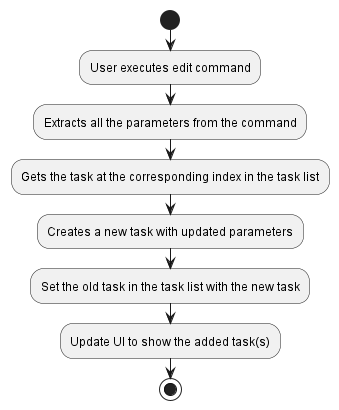

The diagram above was rendered by PlantUML. Its source (embedded in the PNG):
@startuml
start
:User executes edit command;

'Since the beta syntax does not support placing the condition outside the
'diamond we place it as the true branch instead.

:Extracts all the parameters from the command;

:Gets the task at the corresponding index in the task list;

:Creates a new task with updated parameters;

:Set the old task in the task list with the new task;

:Update UI to show the added task(s);
stop
@enduml